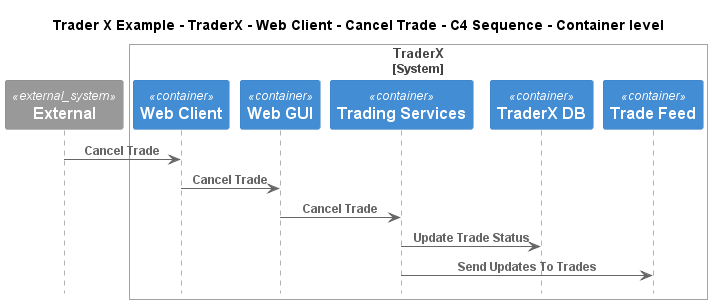

The diagram above was rendered by PlantUML. Its source (embedded in the PNG):
@startuml
!include ..\..\..\..\..\..\..\.c4s\C4_Sequence.puml

title Trader X Example - TraderX - Web Client - Cancel Trade - C4 Sequence - Container level

System_Ext(C4InterFlow.SoftwareSystems.ExternalSystem, "External", "")

System_Boundary(TraderXExample.SoftwareSystems.TraderX, "TraderX")
    Container(TraderXExample.SoftwareSystems.TraderX.Containers.WebClient, "Web Client", "", "Browser based web interface for TraderX")
    Container(TraderXExample.SoftwareSystems.TraderX.Containers.WebGUI, "Web GUI", "", "Allows employees to manage accounts and book trades")
    Container(TraderXExample.SoftwareSystems.TraderX.Containers.TradingServices, "Trading Services", "", "Service which provides trading services")
    ContainerDb(TraderXExample.SoftwareSystems.TraderX.Containers.TraderXDB, "TraderX DB", "", "Database which stores account")
    ContainerQueue(TraderXExample.SoftwareSystems.TraderX.Containers.TradeFeed, "Trade Feed", "", "Message bus for streaming updates to trades and positions")
Boundary_End()

Rel(C4InterFlow.SoftwareSystems.ExternalSystem, TraderXExample.SoftwareSystems.TraderX.Containers.WebClient, "Cancel Trade")
Rel(TraderXExample.SoftwareSystems.TraderX.Containers.WebClient, TraderXExample.SoftwareSystems.TraderX.Containers.WebGUI, "Cancel Trade")
Rel(TraderXExample.SoftwareSystems.TraderX.Containers.WebGUI, TraderXExample.SoftwareSystems.TraderX.Containers.TradingServices, "Cancel Trade")
Rel(TraderXExample.SoftwareSystems.TraderX.Containers.TradingServices, TraderXExample.SoftwareSystems.TraderX.Containers.TraderXDB, "Update Trade Status")
Rel(TraderXExample.SoftwareSystems.TraderX.Containers.TradingServices, TraderXExample.SoftwareSystems.TraderX.Containers.TradeFeed, "Send Updates To Trades")


@enduml